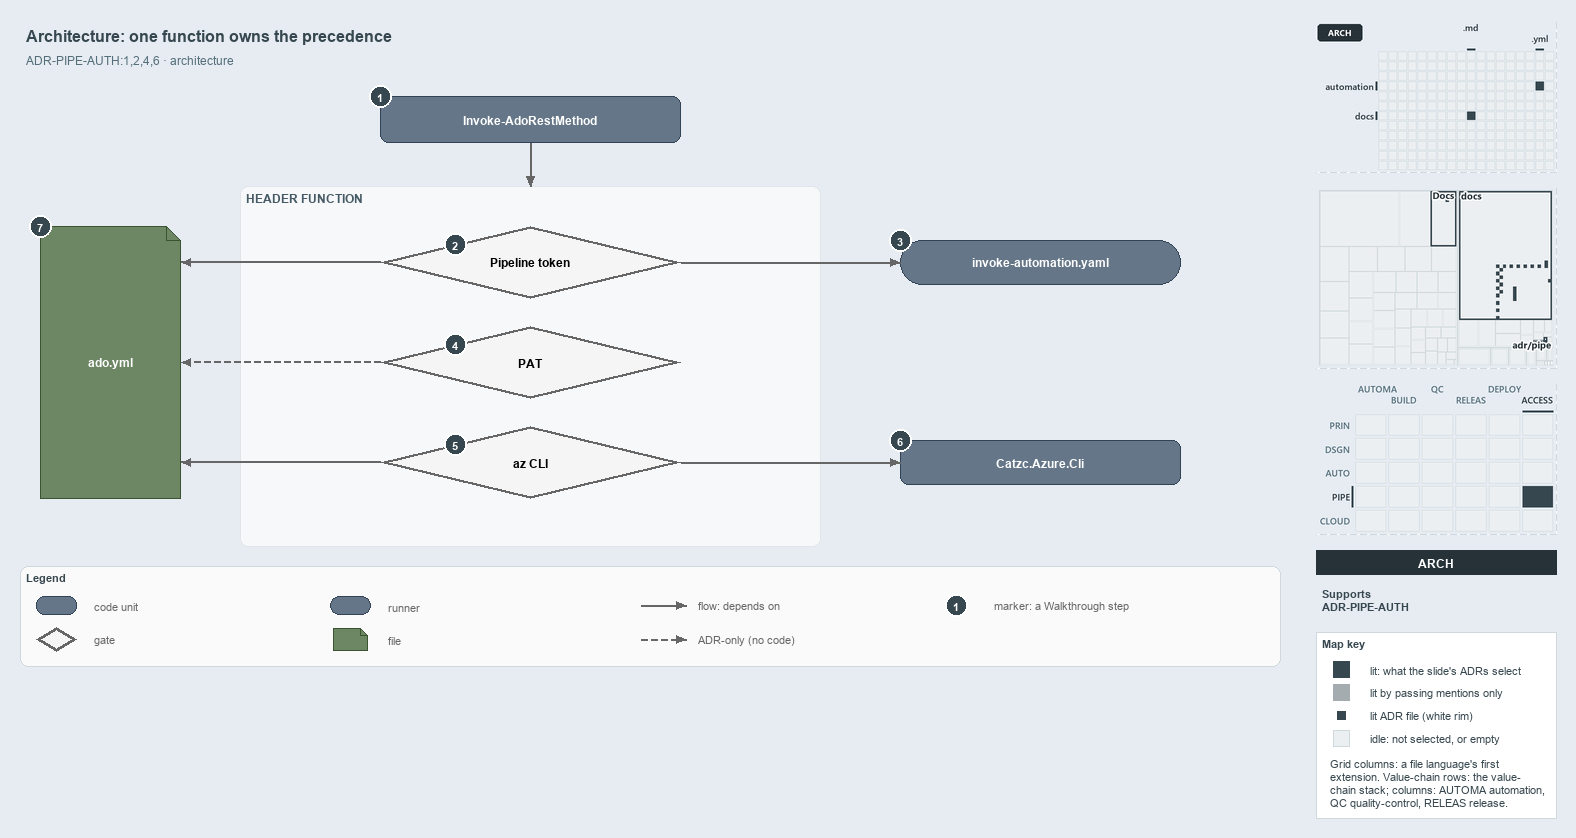

The diagram above was exported from draw.io. Its source (the exported page's mxGraphModel, read from the mxfile embedded in the PNG):
<mxGraphModel dx="1024" dy="768" grid="0" gridSize="10" guides="1" tooltips="1" connect="1" arrows="1" fold="1" page="1" pageScale="1" pageWidth="1572" pageHeight="690" background="#E6ECF2" math="0" shadow="0">
  <root>
    <mxCell id="0" />
    <mxCell id="1" parent="0" />
    <mxCell id="title" value="Architecture: one function owns the precedence" style="text;html=1;align=left;verticalAlign=middle;fontSize=16;fontStyle=1;fontColor=#37474F;" vertex="1" parent="1">
      <mxGeometry x="20" y="14" width="1260" height="30" as="geometry" />
    </mxCell>
    <mxCell id="subtitle" value="ADR-PIPE-AUTH:1,2,4,6 &amp;#183; architecture" style="text;html=1;align=left;verticalAlign=middle;fontSize=12;fontColor=#546E7A;" vertex="1" parent="1">
      <mxGeometry x="20" y="44" width="1240" height="20" as="geometry" />
    </mxCell>
    <mxCell id="c-invoke" value="&lt;b&gt;Invoke-AdoRestMethod&lt;/b&gt;" style="rounded=1;whiteSpace=wrap;html=1;arcSize=20;fillColor=#647687;strokeColor=#314354;fontSize=12;fontColor=#FFFFFF;" vertex="1" parent="1">
      <mxGeometry x="380" y="90" width="300" height="46" as="geometry" />
    </mxCell>
    <mxCell id="mark-1" value="1" style="ellipse;html=1;fillColor=#37474F;strokeColor=#FFFFFF;strokeWidth=2;fontColor=#FFFFFF;fontStyle=1;fontSize=11;" vertex="1" parent="1">
      <mxGeometry x="369" y="79" width="22" height="22" as="geometry" />
    </mxCell>
    <mxCell id="band" value="HEADER FUNCTION" style="rounded=1;html=1;arcSize=3;fillColor=#F6F8FA;strokeColor=#E1E4E8;verticalAlign=top;align=left;spacingLeft=8;fontStyle=1;fontSize=12;fontColor=#455A64;" vertex="1" parent="1">
      <mxGeometry x="240" y="180" width="580" height="360" as="geometry" />
    </mxCell>
    <mxCell id="p-e-invoke-header-a" value="" style="text;html=1;strokeColor=none;fillColor=none;" vertex="1" parent="1">
      <mxGeometry x="530" y="136" width="1" height="1" as="geometry" />
    </mxCell>
    <mxCell id="p-e-invoke-header-b" value="" style="text;html=1;strokeColor=none;fillColor=none;" vertex="1" parent="1">
      <mxGeometry x="530" y="180" width="1" height="1" as="geometry" />
    </mxCell>
    <mxCell id="e-invoke-header" value="" style="edgeStyle=orthogonalEdgeStyle;rounded=1;html=1;fontSize=10;endArrow=block;strokeColor=#666666;" edge="1" parent="1" source="p-e-invoke-header-a" target="p-e-invoke-header-b">
      <mxGeometry relative="1" as="geometry" />
    </mxCell>
    <mxCell id="g-pipeline" value="&lt;b&gt;Pipeline token&lt;/b&gt;" style="rhombus;whiteSpace=wrap;html=1;fillColor=#f5f5f5;strokeColor=#666666;strokeWidth=3;fontSize=12;" vertex="1" parent="1">
      <mxGeometry x="380" y="220" width="300" height="72" as="geometry" />
    </mxCell>
    <mxCell id="mark-2" value="2" style="ellipse;html=1;fillColor=#37474F;strokeColor=#FFFFFF;strokeWidth=2;fontColor=#FFFFFF;fontStyle=1;fontSize=11;" vertex="1" parent="1">
      <mxGeometry x="444.0" y="227.0" width="22" height="22" as="geometry" />
    </mxCell>
    <mxCell id="g-pat" value="&lt;b&gt;PAT&lt;/b&gt;" style="rhombus;whiteSpace=wrap;html=1;fillColor=#f5f5f5;strokeColor=#666666;strokeWidth=3;fontSize=12;" vertex="1" parent="1">
      <mxGeometry x="380" y="320" width="300" height="72" as="geometry" />
    </mxCell>
    <mxCell id="mark-4" value="4" style="ellipse;html=1;fillColor=#37474F;strokeColor=#FFFFFF;strokeWidth=2;fontColor=#FFFFFF;fontStyle=1;fontSize=11;" vertex="1" parent="1">
      <mxGeometry x="444.0" y="327.0" width="22" height="22" as="geometry" />
    </mxCell>
    <mxCell id="g-azcli" value="&lt;b&gt;az CLI&lt;/b&gt;" style="rhombus;whiteSpace=wrap;html=1;fillColor=#f5f5f5;strokeColor=#666666;strokeWidth=3;fontSize=12;" vertex="1" parent="1">
      <mxGeometry x="380" y="420" width="300" height="72" as="geometry" />
    </mxCell>
    <mxCell id="mark-5" value="5" style="ellipse;html=1;fillColor=#37474F;strokeColor=#FFFFFF;strokeWidth=2;fontColor=#FFFFFF;fontStyle=1;fontSize=11;" vertex="1" parent="1">
      <mxGeometry x="444.0" y="427.0" width="22" height="22" as="geometry" />
    </mxCell>
    <mxCell id="r-step" value="&lt;b&gt;invoke-automation.yaml&lt;/b&gt;" style="rounded=1;arcSize=50;whiteSpace=wrap;html=1;fillColor=#647687;strokeColor=#314354;fontSize=12;fontColor=#FFFFFF;" vertex="1" parent="1">
      <mxGeometry x="900" y="234" width="280" height="44" as="geometry" />
    </mxCell>
    <mxCell id="mark-3" value="3" style="ellipse;html=1;fillColor=#37474F;strokeColor=#FFFFFF;strokeWidth=2;fontColor=#FFFFFF;fontStyle=1;fontSize=11;" vertex="1" parent="1">
      <mxGeometry x="889" y="223" width="22" height="22" as="geometry" />
    </mxCell>
    <mxCell id="p-e-pipeline-step-a" value="" style="text;html=1;strokeColor=none;fillColor=none;" vertex="1" parent="1">
      <mxGeometry x="680" y="256" width="1" height="1" as="geometry" />
    </mxCell>
    <mxCell id="p-e-pipeline-step-b" value="" style="text;html=1;strokeColor=none;fillColor=none;" vertex="1" parent="1">
      <mxGeometry x="900" y="256" width="1" height="1" as="geometry" />
    </mxCell>
    <mxCell id="e-pipeline-step" value="" style="edgeStyle=orthogonalEdgeStyle;rounded=1;html=1;fontSize=10;endArrow=block;strokeColor=#666666;" edge="1" parent="1" source="p-e-pipeline-step-a" target="p-e-pipeline-step-b">
      <mxGeometry relative="1" as="geometry" />
    </mxCell>
    <mxCell id="c-azcli" value="&lt;b&gt;Catzc.Azure.Cli&lt;/b&gt;" style="rounded=1;whiteSpace=wrap;html=1;arcSize=20;fillColor=#647687;strokeColor=#314354;fontSize=12;fontColor=#FFFFFF;" vertex="1" parent="1">
      <mxGeometry x="900" y="434" width="280" height="44" as="geometry" />
    </mxCell>
    <mxCell id="mark-6" value="6" style="ellipse;html=1;fillColor=#37474F;strokeColor=#FFFFFF;strokeWidth=2;fontColor=#FFFFFF;fontStyle=1;fontSize=11;" vertex="1" parent="1">
      <mxGeometry x="889" y="423" width="22" height="22" as="geometry" />
    </mxCell>
    <mxCell id="p-e-azcli-module-a" value="" style="text;html=1;strokeColor=none;fillColor=none;" vertex="1" parent="1">
      <mxGeometry x="680" y="456" width="1" height="1" as="geometry" />
    </mxCell>
    <mxCell id="p-e-azcli-module-b" value="" style="text;html=1;strokeColor=none;fillColor=none;" vertex="1" parent="1">
      <mxGeometry x="900" y="456" width="1" height="1" as="geometry" />
    </mxCell>
    <mxCell id="e-azcli-module" value="" style="edgeStyle=orthogonalEdgeStyle;rounded=1;html=1;fontSize=10;endArrow=block;strokeColor=#666666;" edge="1" parent="1" source="p-e-azcli-module-a" target="p-e-azcli-module-b">
      <mxGeometry relative="1" as="geometry" />
    </mxCell>
    <mxCell id="f-adoyml" value="&lt;b&gt;ado.yml&lt;/b&gt;" style="shape=note;size=14;whiteSpace=wrap;html=1;fillColor=#6d8764;strokeColor=#3a5431;fontSize=12;fontColor=#FFFFFF;" vertex="1" parent="1">
      <mxGeometry x="40" y="220" width="140" height="272" as="geometry" />
    </mxCell>
    <mxCell id="mark-7" value="7" style="ellipse;html=1;fillColor=#37474F;strokeColor=#FFFFFF;strokeWidth=2;fontColor=#FFFFFF;fontStyle=1;fontSize=11;" vertex="1" parent="1">
      <mxGeometry x="29" y="209" width="22" height="22" as="geometry" />
    </mxCell>
    <mxCell id="p-e-pipeline-adoyml-a" value="" style="text;html=1;strokeColor=none;fillColor=none;" vertex="1" parent="1">
      <mxGeometry x="380" y="256" width="1" height="1" as="geometry" />
    </mxCell>
    <mxCell id="p-e-pipeline-adoyml-b" value="" style="text;html=1;strokeColor=none;fillColor=none;" vertex="1" parent="1">
      <mxGeometry x="180" y="256" width="1" height="1" as="geometry" />
    </mxCell>
    <mxCell id="e-pipeline-adoyml" value="" style="edgeStyle=orthogonalEdgeStyle;rounded=1;html=1;fontSize=10;endArrow=block;strokeColor=#666666;" edge="1" parent="1" source="p-e-pipeline-adoyml-a" target="p-e-pipeline-adoyml-b">
      <mxGeometry relative="1" as="geometry" />
    </mxCell>
    <mxCell id="p-e-pat-adoyml-a" value="" style="text;html=1;strokeColor=none;fillColor=none;" vertex="1" parent="1">
      <mxGeometry x="380" y="356" width="1" height="1" as="geometry" />
    </mxCell>
    <mxCell id="p-e-pat-adoyml-b" value="" style="text;html=1;strokeColor=none;fillColor=none;" vertex="1" parent="1">
      <mxGeometry x="180" y="356" width="1" height="1" as="geometry" />
    </mxCell>
    <mxCell id="e-pat-adoyml" value="" style="edgeStyle=orthogonalEdgeStyle;rounded=1;html=1;fontSize=10;endArrow=block;strokeColor=#666666;dashed=1;" edge="1" parent="1" source="p-e-pat-adoyml-a" target="p-e-pat-adoyml-b">
      <mxGeometry relative="1" as="geometry" />
    </mxCell>
    <mxCell id="p-e-azcli-adoyml-a" value="" style="text;html=1;strokeColor=none;fillColor=none;" vertex="1" parent="1">
      <mxGeometry x="380" y="456" width="1" height="1" as="geometry" />
    </mxCell>
    <mxCell id="p-e-azcli-adoyml-b" value="" style="text;html=1;strokeColor=none;fillColor=none;" vertex="1" parent="1">
      <mxGeometry x="180" y="456" width="1" height="1" as="geometry" />
    </mxCell>
    <mxCell id="e-azcli-adoyml" value="" style="edgeStyle=orthogonalEdgeStyle;rounded=1;html=1;fontSize=10;endArrow=block;strokeColor=#666666;" edge="1" parent="1" source="p-e-azcli-adoyml-a" target="p-e-azcli-adoyml-b">
      <mxGeometry relative="1" as="geometry" />
    </mxCell>
    <mxCell id="legend" value="&lt;b&gt;Legend&lt;/b&gt;" style="rounded=1;whiteSpace=wrap;html=1;arcSize=6;fillColor=#FAFAFA;strokeColor=#CFD8DC;align=left;verticalAlign=top;spacing=8;fontSize=11;fontColor=#37474F;" vertex="1" parent="1">
      <mxGeometry x="20" y="560" width="1260" height="100" as="geometry" />
    </mxCell>
    <mxCell id="legend-0" value="" style="rounded=1;whiteSpace=wrap;html=1;arcSize=20;fillColor=#647687;strokeColor=#314354;fontColor=#FFFFFF;" vertex="1" parent="1">
      <mxGeometry x="36.0" y="590.0" width="40" height="18" as="geometry" />
    </mxCell>
    <mxCell id="legend-0-text" value="code unit" style="text;html=1;align=left;verticalAlign=middle;fontSize=11;fontColor=#666666;" vertex="1" parent="1">
      <mxGeometry x="88" y="589" width="240" height="20" as="geometry" />
    </mxCell>
    <mxCell id="legend-1" value="" style="rhombus;whiteSpace=wrap;html=1;fillColor=#f5f5f5;strokeColor=#666666;strokeWidth=3;" vertex="1" parent="1">
      <mxGeometry x="36.0" y="621.0" width="40" height="24" as="geometry" />
    </mxCell>
    <mxCell id="legend-1-text" value="gate" style="text;html=1;align=left;verticalAlign=middle;fontSize=11;fontColor=#666666;" vertex="1" parent="1">
      <mxGeometry x="88" y="623" width="240" height="20" as="geometry" />
    </mxCell>
    <mxCell id="legend-2" value="" style="rounded=1;arcSize=50;whiteSpace=wrap;html=1;fillColor=#647687;strokeColor=#314354;fontColor=#FFFFFF;" vertex="1" parent="1">
      <mxGeometry x="330.0" y="590.0" width="40" height="18" as="geometry" />
    </mxCell>
    <mxCell id="legend-2-text" value="runner" style="text;html=1;align=left;verticalAlign=middle;fontSize=11;fontColor=#666666;" vertex="1" parent="1">
      <mxGeometry x="382" y="589" width="240" height="20" as="geometry" />
    </mxCell>
    <mxCell id="legend-3" value="" style="shape=note;size=7;whiteSpace=wrap;html=1;fillColor=#6d8764;strokeColor=#3a5431;fontColor=#FFFFFF;" vertex="1" parent="1">
      <mxGeometry x="333.0" y="622.0" width="34" height="22" as="geometry" />
    </mxCell>
    <mxCell id="legend-3-text" value="file" style="text;html=1;align=left;verticalAlign=middle;fontSize=11;fontColor=#666666;" vertex="1" parent="1">
      <mxGeometry x="382" y="623" width="240" height="20" as="geometry" />
    </mxCell>
    <mxCell id="legend-4-a" value="" style="text;html=1;strokeColor=none;fillColor=none;" vertex="1" parent="1">
      <mxGeometry x="640" y="599" width="1" height="1" as="geometry" />
    </mxCell>
    <mxCell id="legend-4-b" value="" style="text;html=1;strokeColor=none;fillColor=none;" vertex="1" parent="1">
      <mxGeometry x="686" y="599" width="1" height="1" as="geometry" />
    </mxCell>
    <mxCell id="legend-4" value="" style="edgeStyle=orthogonalEdgeStyle;rounded=1;html=1;fontSize=10;endArrow=block;strokeColor=#666666;" edge="1" parent="1" source="legend-4-a" target="legend-4-b">
      <mxGeometry relative="1" as="geometry" />
    </mxCell>
    <mxCell id="legend-4-text" value="flow: depends on" style="text;html=1;align=left;verticalAlign=middle;fontSize=11;fontColor=#666666;" vertex="1" parent="1">
      <mxGeometry x="692" y="589" width="240" height="20" as="geometry" />
    </mxCell>
    <mxCell id="legend-5-a" value="" style="text;html=1;strokeColor=none;fillColor=none;" vertex="1" parent="1">
      <mxGeometry x="640" y="633" width="1" height="1" as="geometry" />
    </mxCell>
    <mxCell id="legend-5-b" value="" style="text;html=1;strokeColor=none;fillColor=none;" vertex="1" parent="1">
      <mxGeometry x="686" y="633" width="1" height="1" as="geometry" />
    </mxCell>
    <mxCell id="legend-5" value="" style="edgeStyle=orthogonalEdgeStyle;rounded=1;html=1;fontSize=10;endArrow=block;strokeColor=#666666;dashed=1;" edge="1" parent="1" source="legend-5-a" target="legend-5-b">
      <mxGeometry relative="1" as="geometry" />
    </mxCell>
    <mxCell id="legend-5-text" value="ADR-only (no code)" style="text;html=1;align=left;verticalAlign=middle;fontSize=11;fontColor=#666666;" vertex="1" parent="1">
      <mxGeometry x="692" y="623" width="240" height="20" as="geometry" />
    </mxCell>
    <mxCell id="legend-6" value="1" style="ellipse;html=1;fillColor=#37474F;strokeColor=#FFFFFF;strokeWidth=2;fontColor=#FFFFFF;fontStyle=1;fontSize=11;" vertex="1" parent="1">
      <mxGeometry x="945" y="588" width="22" height="22" as="geometry" />
    </mxCell>
    <mxCell id="legend-6-text" value="marker: a Walkthrough step" style="text;html=1;align=left;verticalAlign=middle;fontSize=11;fontColor=#666666;" vertex="1" parent="1">
      <mxGeometry x="988" y="589" width="240" height="20" as="geometry" />
    </mxCell>
    <mxCell id="minimap-grid" value="" style="shape=image;html=1;imageAspect=0;aspect=fixed;verticalLabelPosition=bottom;strokeColor=#CFD8DC;dashed=1;fillColor=#FAFAFA;image=data:image/png,(base64 omitted: 7304 chars);" vertex="1" parent="1">
      <mxGeometry x="1316" y="16" width="240" height="150" as="geometry" />
    </mxCell>
    <mxCell id="minimap-tree" value="" style="shape=image;html=1;imageAspect=0;aspect=fixed;verticalLabelPosition=bottom;strokeColor=#CFD8DC;dashed=1;fillColor=#FAFAFA;image=data:image/png,(base64 omitted: 9364 chars);" vertex="1" parent="1">
      <mxGeometry x="1316" y="182" width="240" height="180" as="geometry" />
    </mxCell>
    <mxCell id="minimap-chain" value="" style="shape=image;html=1;imageAspect=0;aspect=fixed;verticalLabelPosition=bottom;strokeColor=#CFD8DC;dashed=1;fillColor=#FAFAFA;image=data:image/png,(base64 omitted: 14152 chars);" vertex="1" parent="1">
      <mxGeometry x="1316" y="378" width="240" height="150" as="geometry" />
    </mxCell>
    <mxCell id="lens-badge" value="ARCH" style="rounded=0;whiteSpace=wrap;html=1;align=center;verticalAlign=middle;fontSize=12;fontStyle=1;fontColor=#FFFFFF;fillColor=#263238;strokeColor=none;" vertex="1" parent="1">
      <mxGeometry x="1316" y="544" width="240" height="24" as="geometry" />
    </mxCell>
    <mxCell id="supports" value="&lt;b&gt;Supports&lt;/b&gt;&lt;br&gt;ADR-PIPE-AUTH" style="text;html=1;whiteSpace=wrap;align=left;verticalAlign=top;fontSize=11;fontColor=#37474F;" vertex="1" parent="1">
      <mxGeometry x="1316" y="576" width="240" height="38" as="geometry" />
    </mxCell>
    <mxCell id="mapkey" value="&lt;b&gt;Map key&lt;/b&gt;" style="rounded=0;whiteSpace=wrap;html=1;align=left;verticalAlign=top;fontSize=11;fontColor=#37474F;fillColor=#FFFFFF;strokeColor=#CFD8DC;spacingLeft=8;spacingTop=2;" vertex="1" parent="1">
      <mxGeometry x="1316" y="626" width="240" height="186" as="geometry" />
    </mxCell>
    <mxCell id="mapkey-lit" value="" style="rounded=0;html=1;fillColor=#37474F;strokeColor=#37474F;" vertex="1" parent="1">
      <mxGeometry x="1333.0" y="655.0" width="16" height="16" as="geometry" />
    </mxCell>
    <mxCell id="mapkey-lit-text" value="lit: what the slide's ADRs select" style="text;html=1;align=left;verticalAlign=middle;fontSize=11;fontColor=#37474F;" vertex="1" parent="1">
      <mxGeometry x="1364" y="653" width="184" height="20" as="geometry" />
    </mxCell>
    <mxCell id="mapkey-touched" value="" style="rounded=0;html=1;fillColor=#A4ACB0;strokeColor=#A4ACB0;" vertex="1" parent="1">
      <mxGeometry x="1333.0" y="678.0" width="16" height="16" as="geometry" />
    </mxCell>
    <mxCell id="mapkey-touched-text" value="lit by passing mentions only" style="text;html=1;align=left;verticalAlign=middle;fontSize=11;fontColor=#37474F;" vertex="1" parent="1">
      <mxGeometry x="1364" y="676" width="184" height="20" as="geometry" />
    </mxCell>
    <mxCell id="mapkey-adr" value="" style="rounded=0;html=1;fillColor=#37474F;strokeColor=#FFFFFF;strokeWidth=2;" vertex="1" parent="1">
      <mxGeometry x="1335.0" y="703.0" width="12" height="12" as="geometry" />
    </mxCell>
    <mxCell id="mapkey-adr-text" value="lit ADR file (white rim)" style="text;html=1;align=left;verticalAlign=middle;fontSize=11;fontColor=#37474F;" vertex="1" parent="1">
      <mxGeometry x="1364" y="699" width="184" height="20" as="geometry" />
    </mxCell>
    <mxCell id="mapkey-idle" value="" style="rounded=0;html=1;fillColor=#ECEFF1;strokeColor=#CFD8DC;" vertex="1" parent="1">
      <mxGeometry x="1333.0" y="724.0" width="16" height="16" as="geometry" />
    </mxCell>
    <mxCell id="mapkey-idle-text" value="idle: not selected, or empty" style="text;html=1;align=left;verticalAlign=middle;fontSize=11;fontColor=#37474F;" vertex="1" parent="1">
      <mxGeometry x="1364" y="722" width="184" height="20" as="geometry" />
    </mxCell>
    <mxCell id="mapkey-codes" value="Grid columns: a file language's first&lt;br&gt;extension. Value-chain rows: the value-&lt;br&gt;chain stack; columns: AUTOMA automation,&lt;br&gt;QC quality-control, RELEAS release." style="text;html=1;align=left;verticalAlign=top;whiteSpace=wrap;fontSize=11;fontColor=#37474F;" vertex="1" parent="1">
      <mxGeometry x="1324" y="746" width="224" height="60" as="geometry" />
    </mxCell>
  </root>
</mxGraphModel>